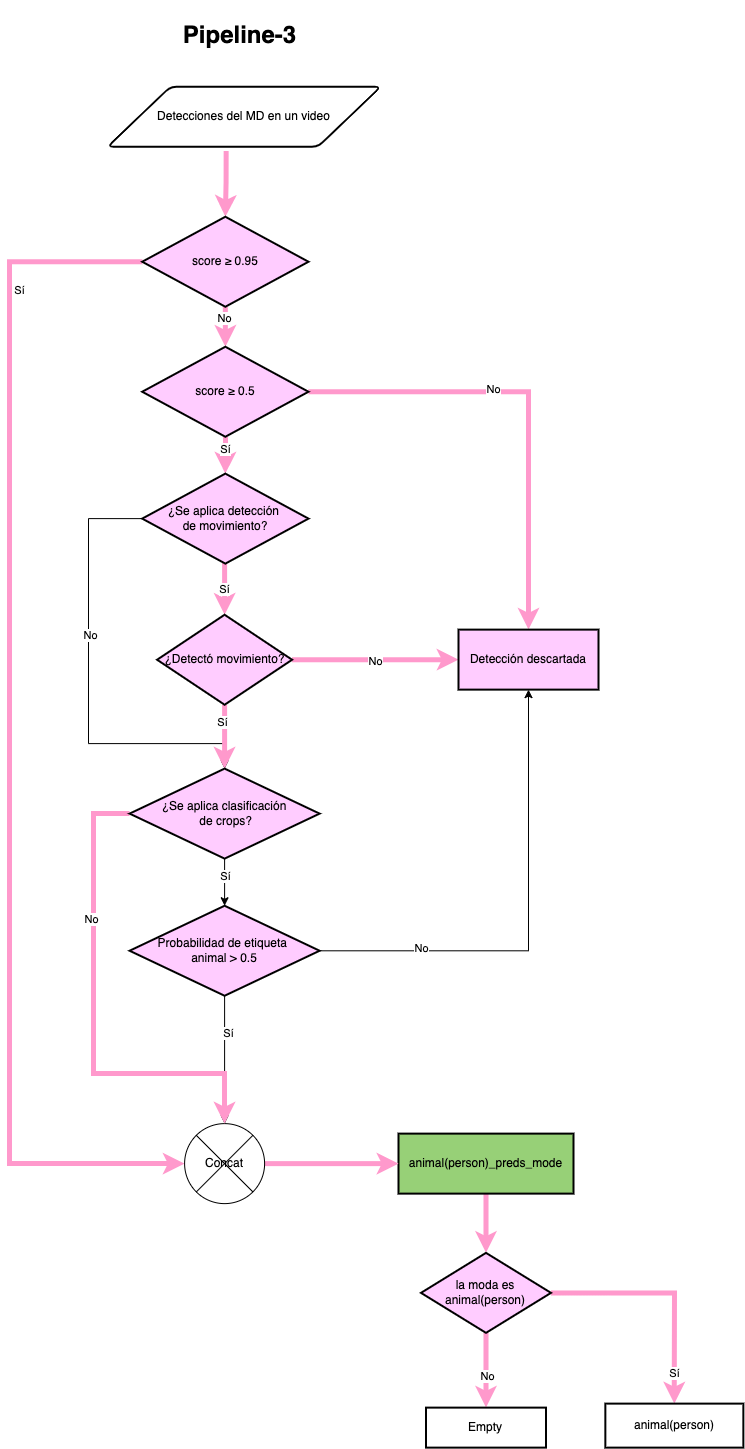

The diagram above was exported from draw.io. Its source (the exported page's mxGraphModel, read from the mxfile embedded in the PNG):
<mxGraphModel dx="1426" dy="794" grid="1" gridSize="10" guides="1" tooltips="1" connect="1" arrows="1" fold="1" page="1" pageScale="1" pageWidth="850" pageHeight="1100" math="0" shadow="0">
  <root>
    <mxCell id="0" />
    <mxCell id="1" parent="0" />
    <mxCell id="TFC-sijb5D-3gckAxBvW-1" style="edgeStyle=orthogonalEdgeStyle;rounded=0;orthogonalLoop=1;jettySize=auto;html=1;exitX=0;exitY=0.5;exitDx=0;exitDy=0;entryX=0.5;entryY=0;entryDx=0;entryDy=0;strokeWidth=1;strokeColor=#000000;" edge="1" parent="1" source="TFC-sijb5D-3gckAxBvW-40" target="TFC-sijb5D-3gckAxBvW-45">
      <mxGeometry relative="1" as="geometry">
        <Array as="points">
          <mxPoint x="194.99999999999963" y="548.12" />
          <mxPoint x="194.99999999999963" y="773.12" />
          <mxPoint x="330.99999999999966" y="773.12" />
        </Array>
      </mxGeometry>
    </mxCell>
    <mxCell id="TFC-sijb5D-3gckAxBvW-2" value="No" style="edgeLabel;html=1;align=center;verticalAlign=middle;resizable=0;points=[];" connectable="0" vertex="1" parent="TFC-sijb5D-3gckAxBvW-1">
      <mxGeometry x="0.094" y="1" relative="1" as="geometry">
        <mxPoint y="-71" as="offset" />
      </mxGeometry>
    </mxCell>
    <mxCell id="TFC-sijb5D-3gckAxBvW-3" value="Detecciones del MD en un video" style="shape=parallelogram;html=1;strokeWidth=2;perimeter=parallelogramPerimeter;whiteSpace=wrap;rounded=1;arcSize=12;size=0.23;" vertex="1" parent="1">
      <mxGeometry x="214.10000000000002" y="116.25" width="273.15" height="60" as="geometry" />
    </mxCell>
    <mxCell id="TFC-sijb5D-3gckAxBvW-4" value="" style="edgeStyle=orthogonalEdgeStyle;rounded=0;orthogonalLoop=1;jettySize=auto;html=1;strokeColor=#FF99CC;strokeWidth=5;" edge="1" parent="1" source="TFC-sijb5D-3gckAxBvW-5" target="TFC-sijb5D-3gckAxBvW-10">
      <mxGeometry relative="1" as="geometry" />
    </mxCell>
    <mxCell id="TFC-sijb5D-3gckAxBvW-5" value="animal(person)_preds_mode" style="whiteSpace=wrap;html=1;strokeWidth=2;fillColor=#97D077;" vertex="1" parent="1">
      <mxGeometry x="504.99999999999966" y="1163.12" width="175" height="60" as="geometry" />
    </mxCell>
    <mxCell id="TFC-sijb5D-3gckAxBvW-6" value="" style="edgeStyle=orthogonalEdgeStyle;rounded=0;orthogonalLoop=1;jettySize=auto;html=1;entryX=0.5;entryY=0;entryDx=0;entryDy=0;strokeColor=#FF99CC;strokeWidth=5;" edge="1" parent="1" source="TFC-sijb5D-3gckAxBvW-10" target="TFC-sijb5D-3gckAxBvW-38">
      <mxGeometry relative="1" as="geometry">
        <mxPoint x="592.4999999999997" y="1426.37" as="targetPoint" />
      </mxGeometry>
    </mxCell>
    <mxCell id="TFC-sijb5D-3gckAxBvW-7" value="No" style="edgeLabel;html=1;align=center;verticalAlign=middle;resizable=0;points=[];" connectable="0" vertex="1" parent="TFC-sijb5D-3gckAxBvW-6">
      <mxGeometry x="0.1495" y="1" relative="1" as="geometry">
        <mxPoint as="offset" />
      </mxGeometry>
    </mxCell>
    <mxCell id="TFC-sijb5D-3gckAxBvW-8" style="edgeStyle=orthogonalEdgeStyle;rounded=0;orthogonalLoop=1;jettySize=auto;html=1;entryX=0.5;entryY=0;entryDx=0;entryDy=0;strokeColor=#FF99CC;strokeWidth=5;" edge="1" parent="1" source="TFC-sijb5D-3gckAxBvW-10" target="TFC-sijb5D-3gckAxBvW-11">
      <mxGeometry relative="1" as="geometry" />
    </mxCell>
    <mxCell id="TFC-sijb5D-3gckAxBvW-9" value="Sí" style="edgeLabel;html=1;align=center;verticalAlign=middle;resizable=0;points=[];" connectable="0" vertex="1" parent="TFC-sijb5D-3gckAxBvW-8">
      <mxGeometry x="0.1244" y="-2" relative="1" as="geometry">
        <mxPoint x="2" y="72" as="offset" />
      </mxGeometry>
    </mxCell>
    <mxCell id="TFC-sijb5D-3gckAxBvW-10" value="la moda es animal(person)" style="rhombus;whiteSpace=wrap;html=1;strokeWidth=2;fillColor=#FFCCFF;" vertex="1" parent="1">
      <mxGeometry x="527.4999999999997" y="1282.37" width="130" height="80" as="geometry" />
    </mxCell>
    <mxCell id="TFC-sijb5D-3gckAxBvW-11" value="animal(person)" style="whiteSpace=wrap;html=1;strokeWidth=2;" vertex="1" parent="1">
      <mxGeometry x="711.85" y="1433.12" width="138" height="44" as="geometry" />
    </mxCell>
    <mxCell id="TFC-sijb5D-3gckAxBvW-12" value="" style="edgeStyle=orthogonalEdgeStyle;rounded=0;orthogonalLoop=1;jettySize=auto;html=1;exitX=0.5;exitY=1;exitDx=0;exitDy=0;strokeColor=#FF99CC;strokeWidth=5;" edge="1" parent="1" target="TFC-sijb5D-3gckAxBvW-18">
      <mxGeometry relative="1" as="geometry">
        <Array as="points">
          <mxPoint x="331.1" y="676.25" />
          <mxPoint x="341.1" y="676.25" />
        </Array>
        <mxPoint x="331.0999999999991" y="576.2500000000005" as="sourcePoint" />
      </mxGeometry>
    </mxCell>
    <mxCell id="TFC-sijb5D-3gckAxBvW-13" value="Sí" style="edgeLabel;html=1;align=center;verticalAlign=middle;resizable=0;points=[];" connectable="0" vertex="1" parent="TFC-sijb5D-3gckAxBvW-12">
      <mxGeometry x="0.2349" y="-1" relative="1" as="geometry">
        <mxPoint as="offset" />
      </mxGeometry>
    </mxCell>
    <mxCell id="TFC-sijb5D-3gckAxBvW-14" value="" style="edgeStyle=orthogonalEdgeStyle;rounded=0;orthogonalLoop=1;jettySize=auto;html=1;entryX=0.5;entryY=0;entryDx=0;entryDy=0;strokeWidth=5;strokeColor=#FF99CC;" edge="1" parent="1" source="TFC-sijb5D-3gckAxBvW-18" target="TFC-sijb5D-3gckAxBvW-45">
      <mxGeometry relative="1" as="geometry">
        <mxPoint x="331.1" y="784.2500000000001" as="targetPoint" />
      </mxGeometry>
    </mxCell>
    <mxCell id="TFC-sijb5D-3gckAxBvW-15" value="Sí" style="edgeLabel;html=1;align=center;verticalAlign=middle;resizable=0;points=[];" connectable="0" vertex="1" parent="TFC-sijb5D-3gckAxBvW-14">
      <mxGeometry x="-0.4667" y="-3" relative="1" as="geometry">
        <mxPoint as="offset" />
      </mxGeometry>
    </mxCell>
    <mxCell id="TFC-sijb5D-3gckAxBvW-16" style="edgeStyle=orthogonalEdgeStyle;rounded=0;orthogonalLoop=1;jettySize=auto;html=1;exitX=1;exitY=0.5;exitDx=0;exitDy=0;strokeColor=#FF99CC;strokeWidth=5;" edge="1" parent="1" source="TFC-sijb5D-3gckAxBvW-18" target="TFC-sijb5D-3gckAxBvW-35">
      <mxGeometry relative="1" as="geometry" />
    </mxCell>
    <mxCell id="TFC-sijb5D-3gckAxBvW-17" value="No" style="edgeLabel;html=1;align=center;verticalAlign=middle;resizable=0;points=[];" connectable="0" vertex="1" parent="TFC-sijb5D-3gckAxBvW-16">
      <mxGeometry x="0.0118" y="-1" relative="1" as="geometry">
        <mxPoint x="-1" as="offset" />
      </mxGeometry>
    </mxCell>
    <mxCell id="TFC-sijb5D-3gckAxBvW-18" value="¿Detectó movimiento?" style="rhombus;whiteSpace=wrap;html=1;strokeWidth=2;fillColor=#FFCCFF;" vertex="1" parent="1">
      <mxGeometry x="263.6" y="644.25" width="135" height="90" as="geometry" />
    </mxCell>
    <mxCell id="TFC-sijb5D-3gckAxBvW-19" style="edgeStyle=orthogonalEdgeStyle;rounded=0;orthogonalLoop=1;jettySize=auto;html=1;entryX=0.5;entryY=1;entryDx=0;entryDy=0;strokeWidth=1;strokeColor=#000000;" edge="1" parent="1" source="TFC-sijb5D-3gckAxBvW-23" target="TFC-sijb5D-3gckAxBvW-35">
      <mxGeometry relative="1" as="geometry" />
    </mxCell>
    <mxCell id="TFC-sijb5D-3gckAxBvW-20" value="No" style="edgeLabel;html=1;align=center;verticalAlign=middle;resizable=0;points=[];" connectable="0" vertex="1" parent="TFC-sijb5D-3gckAxBvW-19">
      <mxGeometry x="-0.5677" y="3" relative="1" as="geometry">
        <mxPoint as="offset" />
      </mxGeometry>
    </mxCell>
    <mxCell id="TFC-sijb5D-3gckAxBvW-21" value="" style="edgeStyle=orthogonalEdgeStyle;rounded=0;orthogonalLoop=1;jettySize=auto;html=1;strokeColor=#000000;strokeWidth=1;" edge="1" parent="1" source="TFC-sijb5D-3gckAxBvW-23" target="TFC-sijb5D-3gckAxBvW-37">
      <mxGeometry relative="1" as="geometry" />
    </mxCell>
    <mxCell id="TFC-sijb5D-3gckAxBvW-22" value="Sí" style="edgeLabel;html=1;align=center;verticalAlign=middle;resizable=0;points=[];" connectable="0" vertex="1" parent="TFC-sijb5D-3gckAxBvW-21">
      <mxGeometry x="-0.4203" y="3" relative="1" as="geometry">
        <mxPoint as="offset" />
      </mxGeometry>
    </mxCell>
    <mxCell id="TFC-sijb5D-3gckAxBvW-23" value="Probabilidad de etiqueta &lt;br&gt;animal &amp;gt; 0.5" style="rhombus;whiteSpace=wrap;html=1;strokeWidth=2;fillColor=#FFCCFF;" vertex="1" parent="1">
      <mxGeometry x="236.10000000000002" y="935.25" width="190" height="90" as="geometry" />
    </mxCell>
    <mxCell id="TFC-sijb5D-3gckAxBvW-24" value="" style="edgeStyle=orthogonalEdgeStyle;rounded=0;orthogonalLoop=1;jettySize=auto;html=1;exitX=0.434;exitY=1.071;exitDx=0;exitDy=0;entryX=0.5;entryY=0;entryDx=0;entryDy=0;exitPerimeter=0;strokeWidth=5;strokeColor=#FF99CC;" edge="1" parent="1" source="TFC-sijb5D-3gckAxBvW-3" target="TFC-sijb5D-3gckAxBvW-29">
      <mxGeometry relative="1" as="geometry">
        <mxPoint x="170.85" y="709.75" as="sourcePoint" />
        <mxPoint x="171.35" y="921.25" as="targetPoint" />
      </mxGeometry>
    </mxCell>
    <mxCell id="TFC-sijb5D-3gckAxBvW-25" value="" style="edgeStyle=orthogonalEdgeStyle;rounded=0;orthogonalLoop=1;jettySize=auto;html=1;entryX=0;entryY=0.5;entryDx=0;entryDy=0;exitX=0;exitY=0.5;exitDx=0;exitDy=0;strokeWidth=5;strokeColor=#FF99CC;" edge="1" parent="1" source="TFC-sijb5D-3gckAxBvW-29" target="TFC-sijb5D-3gckAxBvW-37">
      <mxGeometry relative="1" as="geometry">
        <mxPoint x="290.85004325261855" y="1163.1788235294116" as="targetPoint" />
        <Array as="points">
          <mxPoint x="115.99999999999963" y="291.12" />
          <mxPoint x="115.99999999999963" y="1193.12" />
        </Array>
        <mxPoint x="173.03980392156845" y="291.1788235294117" as="sourcePoint" />
      </mxGeometry>
    </mxCell>
    <mxCell id="TFC-sijb5D-3gckAxBvW-26" value="Sí" style="edgeLabel;html=1;align=center;verticalAlign=middle;resizable=0;points=[];" connectable="0" vertex="1" parent="TFC-sijb5D-3gckAxBvW-25">
      <mxGeometry x="-0.2639" y="4" relative="1" as="geometry">
        <mxPoint x="5" y="-284" as="offset" />
      </mxGeometry>
    </mxCell>
    <mxCell id="TFC-sijb5D-3gckAxBvW-27" value="" style="edgeStyle=orthogonalEdgeStyle;rounded=0;orthogonalLoop=1;jettySize=auto;html=1;strokeWidth=5;strokeColor=#FF99CC;" edge="1" parent="1" source="TFC-sijb5D-3gckAxBvW-29" target="TFC-sijb5D-3gckAxBvW-34">
      <mxGeometry relative="1" as="geometry" />
    </mxCell>
    <mxCell id="TFC-sijb5D-3gckAxBvW-28" value="No" style="edgeLabel;html=1;align=center;verticalAlign=middle;resizable=0;points=[];" connectable="0" vertex="1" parent="TFC-sijb5D-3gckAxBvW-27">
      <mxGeometry x="-0.4579" y="-1" relative="1" as="geometry">
        <mxPoint as="offset" />
      </mxGeometry>
    </mxCell>
    <mxCell id="TFC-sijb5D-3gckAxBvW-29" value="score ≥ 0.95" style="rhombus;whiteSpace=wrap;html=1;strokeWidth=2;fillColor=#FFCCFF;" vertex="1" parent="1">
      <mxGeometry x="248.69999999999948" y="246.25" width="166.3" height="90" as="geometry" />
    </mxCell>
    <mxCell id="TFC-sijb5D-3gckAxBvW-30" value="" style="edgeStyle=orthogonalEdgeStyle;rounded=0;orthogonalLoop=1;jettySize=auto;html=1;strokeColor=#FF99CC;strokeWidth=5;" edge="1" parent="1" source="TFC-sijb5D-3gckAxBvW-34" target="TFC-sijb5D-3gckAxBvW-35">
      <mxGeometry relative="1" as="geometry" />
    </mxCell>
    <mxCell id="TFC-sijb5D-3gckAxBvW-31" value="No" style="edgeLabel;html=1;align=center;verticalAlign=middle;resizable=0;points=[];" connectable="0" vertex="1" parent="TFC-sijb5D-3gckAxBvW-30">
      <mxGeometry x="-0.1957" y="3" relative="1" as="geometry">
        <mxPoint x="1" as="offset" />
      </mxGeometry>
    </mxCell>
    <mxCell id="TFC-sijb5D-3gckAxBvW-32" value="" style="edgeStyle=orthogonalEdgeStyle;rounded=0;orthogonalLoop=1;jettySize=auto;html=1;entryX=0.5;entryY=0;entryDx=0;entryDy=0;strokeWidth=5;strokeColor=#FF99CC;" edge="1" parent="1" source="TFC-sijb5D-3gckAxBvW-34" target="TFC-sijb5D-3gckAxBvW-40">
      <mxGeometry relative="1" as="geometry">
        <mxPoint x="331.1176470588231" y="526.2500000000001" as="targetPoint" />
      </mxGeometry>
    </mxCell>
    <mxCell id="TFC-sijb5D-3gckAxBvW-33" value="Sí" style="edgeLabel;html=1;align=center;verticalAlign=middle;resizable=0;points=[];" connectable="0" vertex="1" parent="TFC-sijb5D-3gckAxBvW-32">
      <mxGeometry x="-0.3284" relative="1" as="geometry">
        <mxPoint as="offset" />
      </mxGeometry>
    </mxCell>
    <mxCell id="TFC-sijb5D-3gckAxBvW-34" value="score ≥ 0.5" style="rhombus;whiteSpace=wrap;html=1;strokeWidth=2;fillColor=#FFCCFF;" vertex="1" parent="1">
      <mxGeometry x="248.69999999999948" y="376.25" width="166.3" height="90" as="geometry" />
    </mxCell>
    <mxCell id="TFC-sijb5D-3gckAxBvW-35" value="Detección descartada" style="whiteSpace=wrap;html=1;fillColor=#FFCCFF;strokeWidth=2;" vertex="1" parent="1">
      <mxGeometry x="564.9999999999997" y="659.12" width="140" height="60" as="geometry" />
    </mxCell>
    <mxCell id="TFC-sijb5D-3gckAxBvW-36" style="edgeStyle=orthogonalEdgeStyle;rounded=0;orthogonalLoop=1;jettySize=auto;html=1;entryX=0;entryY=0.5;entryDx=0;entryDy=0;strokeColor=#FF99CC;strokeWidth=5;" edge="1" parent="1" source="TFC-sijb5D-3gckAxBvW-37" target="TFC-sijb5D-3gckAxBvW-5">
      <mxGeometry relative="1" as="geometry" />
    </mxCell>
    <mxCell id="TFC-sijb5D-3gckAxBvW-37" value="Concat" style="shape=sumEllipse;perimeter=ellipsePerimeter;whiteSpace=wrap;html=1;backgroundOutline=1;" vertex="1" parent="1">
      <mxGeometry x="291.1" y="1153.12" width="80" height="80" as="geometry" />
    </mxCell>
    <mxCell id="TFC-sijb5D-3gckAxBvW-38" value="Empty" style="whiteSpace=wrap;html=1;strokeWidth=2;" vertex="1" parent="1">
      <mxGeometry x="532.4999999999997" y="1437.12" width="120" height="40" as="geometry" />
    </mxCell>
    <mxCell id="TFC-sijb5D-3gckAxBvW-39" value="Pipeline-3" style="text;strokeColor=none;fillColor=none;html=1;fontSize=24;fontStyle=1;verticalAlign=middle;align=center;" vertex="1" parent="1">
      <mxGeometry x="221.18999999999835" y="30" width="249.37" height="70" as="geometry" />
    </mxCell>
    <mxCell id="TFC-sijb5D-3gckAxBvW-40" value="¿Se aplica detección &lt;br&gt;de movimiento?" style="rhombus;whiteSpace=wrap;html=1;strokeWidth=2;fillColor=#FFCCFF;" vertex="1" parent="1">
      <mxGeometry x="248.69999999999948" y="503.12" width="166.3" height="90" as="geometry" />
    </mxCell>
    <mxCell id="TFC-sijb5D-3gckAxBvW-41" value="" style="edgeStyle=orthogonalEdgeStyle;rounded=0;orthogonalLoop=1;jettySize=auto;html=1;strokeWidth=1;strokeColor=#000000;" edge="1" parent="1" source="TFC-sijb5D-3gckAxBvW-45" target="TFC-sijb5D-3gckAxBvW-23">
      <mxGeometry relative="1" as="geometry" />
    </mxCell>
    <mxCell id="TFC-sijb5D-3gckAxBvW-42" value="Sí" style="edgeLabel;html=1;align=center;verticalAlign=middle;resizable=0;points=[];" connectable="0" vertex="1" parent="TFC-sijb5D-3gckAxBvW-41">
      <mxGeometry x="-0.2711" relative="1" as="geometry">
        <mxPoint as="offset" />
      </mxGeometry>
    </mxCell>
    <mxCell id="TFC-sijb5D-3gckAxBvW-43" style="edgeStyle=orthogonalEdgeStyle;rounded=0;orthogonalLoop=1;jettySize=auto;html=1;exitX=0;exitY=0.5;exitDx=0;exitDy=0;entryX=0.5;entryY=0;entryDx=0;entryDy=0;strokeWidth=5;strokeColor=#FF99CC;" edge="1" parent="1" source="TFC-sijb5D-3gckAxBvW-45" target="TFC-sijb5D-3gckAxBvW-37">
      <mxGeometry relative="1" as="geometry">
        <mxPoint x="220.10000000000002" y="843.12" as="sourcePoint" />
        <mxPoint x="315.99999999999966" y="1103.12" as="targetPoint" />
        <Array as="points">
          <mxPoint x="199.99999999999963" y="843.12" />
          <mxPoint x="199.99999999999963" y="1103.12" />
          <mxPoint x="331.99999999999966" y="1103.12" />
        </Array>
      </mxGeometry>
    </mxCell>
    <mxCell id="TFC-sijb5D-3gckAxBvW-44" value="No" style="edgeLabel;html=1;align=center;verticalAlign=middle;resizable=0;points=[];" connectable="0" vertex="1" parent="TFC-sijb5D-3gckAxBvW-43">
      <mxGeometry x="-0.4099" y="-3" relative="1" as="geometry">
        <mxPoint y="1" as="offset" />
      </mxGeometry>
    </mxCell>
    <mxCell id="TFC-sijb5D-3gckAxBvW-45" value="¿Se aplica clasificación&lt;br&gt;&amp;nbsp;de crops?" style="rhombus;whiteSpace=wrap;html=1;strokeWidth=2;fillColor=#FFCCFF;" vertex="1" parent="1">
      <mxGeometry x="236.10000000000002" y="798.12" width="190" height="90" as="geometry" />
    </mxCell>
  </root>
</mxGraphModel>